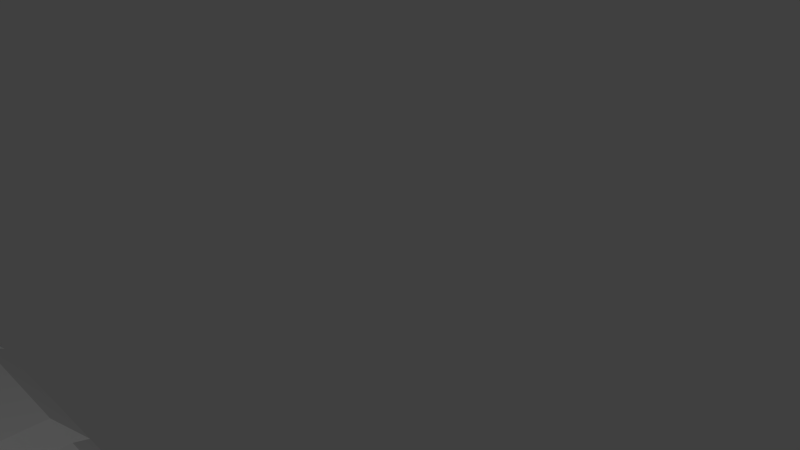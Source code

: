 # Source: Cubes6.blend  (saved by Blender 2.76.0; exported with 4.5.12 LTS)
import bpy
from mathutils import Matrix  # noqa: F401  (used for matrix-valued properties, if any)

bpy.ops.wm.read_factory_settings(use_empty=True)
scene = bpy.context.scene
scene.name = 'Scene'

# ---- collections
col_collection_1 = bpy.data.collections.new('Collection 1'); scene.collection.children.link(col_collection_1)

# ---- world
world_world = bpy.data.worlds.new('World'); scene.world = world_world
world_world.color = (0.05088, 0.05088, 0.05088)
world_world.use_sun_shadow = False
world_world.sun_shadow_jitter_overblur = 0.0
world_world.cycles.sampling_method = 'MANUAL'
world_world.cycles.sample_map_resolution = 256

# ---- cameras
cam_camera = bpy.data.cameras.new('Camera')
cam_camera.clip_end = 100.0
cam_camera.lens = 35.0
cam_camera.sensor_width = 32.0
cam_camera.sensor_height = 18.0
cam_camera.ortho_scale = 7.314
cam_camera.dof.focus_distance = 0.0

# ---- lights
light_lamp = bpy.data.lights.new('Lamp', 'POINT')
light_lamp.transmission_factor = 0.0
light_lamp.cutoff_distance = 30.0
light_lamp.energy = 100.0
light_lamp.shadow_buffer_clip_start = 1.001
light_lamp.shadow_soft_size = 0.1
light_lamp.shadow_maximum_resolution = 0.006
light_lamp.use_absolute_resolution = True
light_lamp.cycles.use_multiple_importance_sampling = False

# ---- meshes
me_plane_009 = bpy.data.meshes.new('Plane.009')
me_plane_009.from_pydata([(-0.09185, -0.8985, -1.192e-07), (-0.4077, 0.7244, -1.192e-07), (-0.4077, -0.6867, -1.192e-07), (-0.09375, -0.8985, -3.576e-07), (-0.09185, 0.9364, -1.192e-07), (-1.454, -0.6867, -1.088), (-0.7522, 0.7244, -0.3582), (-0.7622, 0.6564, -0.3686), (-0.7976, 0.5155, -0.4055), (-0.8464, 0.3821, -0.4562), (-0.9076, 0.2585, -0.5199), (-0.9803, 0.1466, -0.5955), (-1.063, 0.04855, -0.6817), (-1.155, -0.03408, -0.777), (-1.254, -0.09987, -0.8798), (-1.358, -0.1477, -0.9884), (-1.454, -0.1733, -1.088), (-1.453, -0.8985, -1.413), (-0.2498, -0.8985, -2.664), (1.11, -0.8985, -1.25), (-1.454, -0.8972, -1.412), (1.11, 0.9364, -1.25), (-0.09365, 0.9364, -5.96e-08), (-1.454, -0.1811, -1.113), (-1.454, -0.1876, -1.143), (-1.454, -0.1644, -1.32), (-1.454, -0.1508, -1.343), (-1.454, -0.1027, -1.412), (-0.638, 0.9364, -0.5661), (-0.6409, 0.8753, -0.4751), (-0.684, 0.8024, -0.4076), (-0.7127, 0.7606, -0.3729), (-1.454, 0.935, -1.412), (-1.453, 0.9364, -1.413), (-0.2498, 0.9364, -2.664), (-1.436, -0.07848, -1.431), (-1.413, 0.0362, -1.455), (-1.436, 0.1509, -1.431), (-1.454, 0.1751, -1.412), (-0.8419, 0.9364, -0.7782), (-0.808, 0.9364, -0.7782), (-0.7002, 0.9364, -0.7135), (-0.638, 0.9364, -0.6014), (-1.454, 0.2737, -1.088), (-1.454, 0.7244, -1.088), (-1.454, 0.2172, -1.343), (-1.454, 0.2328, -1.32), (-1.454, 0.2583, -1.202), (-1.454, 0.2763, -1.143), (-1.088, 0.7244, -0.7077), (-1.06, 0.7606, -0.7339), (-1.046, 0.7718, -0.7372), (-0.953, 0.8575, -0.7721), (-0.9354, 0.8753, -0.7812), (-1.442, 0.2767, -1.076), (-1.378, 0.306, -1.009), (-1.318, 0.3464, -0.9463), (-1.261, 0.3971, -0.8878), (-1.211, 0.4573, -0.8349), (-1.166, 0.5259, -0.7885), (-1.128, 0.6018, -0.7494), (-1.098, 0.6836, -0.7183), (-1.402, 0.1479, -1.396), (-1.325, 0.1548, -1.315), (-1.395, 0.238, -1.259), (-1.379, 0.03324, -1.42), (-1.248, 0.1753, -1.236), (-1.327, 0.2564, -1.188), (-1.291, 0.04109, -1.328), (-1.402, -0.08144, -1.396), (-1.417, 0.286, -1.106), (-1.175, 0.209, -1.159), (-1.261, 0.2866, -1.119), (-1.203, 0.0645, -1.237), (-1.302, -0.07261, -1.292), (-1.354, 0.315, -1.04), (-1.105, 0.2555, -1.087), (-1.198, 0.3282, -1.054), (-1.119, 0.1031, -1.149), (-1.204, -0.04627, -1.19), (-1.356, -0.1558, -1.219), (-1.294, 0.3548, -0.9779), (-1.04, 0.3138, -1.02), (-1.14, 0.3804, -0.9942), (-1.039, 0.1562, -1.066), (-1.109, -0.002873, -1.092), (-1.25, -0.1274, -1.109), (-1.438, -0.1863, -1.128), (-1.239, 0.4048, -0.9202), (-0.9815, 0.383, -0.9587), (-1.088, 0.4424, -0.9397), (-0.9655, 0.2228, -0.9894), (-1.02, 0.05684, -0.9984), (-1.148, -0.08043, -1.002), (-1.329, -0.157, -1.014), (-1.189, 0.4641, -0.8681), (-0.9302, 0.462, -0.9053), (-1.042, 0.5131, -0.8919), (-0.8986, 0.302, -0.9198), (-0.9365, 0.1318, -0.9119), (-1.051, -0.01586, -0.9014), (-1.224, -0.1088, -0.9048), (-1.145, 0.5318, -0.8223), (-0.887, 0.5493, -0.8603), (-1.003, 0.5913, -0.8517), (-0.84, 0.3922, -0.8589), (-0.8613, 0.2209, -0.8337), (-0.9609, 0.06524, -0.8078), (-1.124, -0.04248, -0.8011), (-1.108, 0.6066, -0.7838), (-0.8525, 0.6435, -0.8245), (-0.9722, 0.6756, -0.8196), (-0.7906, 0.492, -0.8075), (-0.7953, 0.3224, -0.765), (-0.8795, 0.1615, -0.7232), (-1.032, 0.04086, -0.705), (-1.078, 0.6874, -0.7531), (-0.8275, 0.7429, -0.7985), (-0.9498, 0.7646, -0.7963), (-0.7513, 0.5996, -0.7666), (-0.7398, 0.4346, -0.7072), (-0.8082, 0.2713, -0.649), (-0.9484, 0.1398, -0.6181), (-0.8124, 0.8459, -0.7827), (-0.9363, 0.8568, -0.7822), (-0.7227, 0.7132, -0.7368), (-0.6955, 0.5557, -0.6612), (-0.7481, 0.3926, -0.5865), (-0.8751, 0.2526, -0.5418), (-0.7053, 0.8309, -0.7188), (-0.6633, 0.6835, -0.6278), (-0.7002, 0.5236, -0.5367), (-0.8134, 0.3773, -0.4776), (-0.6438, 0.816, -0.6075), (-0.6655, 0.6618, -0.5006), (-0.7642, 0.5118, -0.4265), (-0.6444, 0.805, -0.4786), (-0.7285, 0.6539, -0.3893)], [], [(1, 2, 3, 0, 4, 22), (5, 2, 1, 6, 7, 8, 9, 10, 11, 12, 13, 14, 15, 16), (17, 18, 19, 0, 3), (20, 17, 3, 2, 5), (0, 19, 21, 4), (5, 16, 23, 24, 25, 26, 27, 20), (6, 1, 22, 28, 29, 30, 31), (32, 33, 34, 18, 17, 20, 27, 35, 36, 37, 38), (21, 19, 18, 34), (22, 4, 21, 34, 33, 39, 40, 41, 42, 28), (43, 44, 32, 38, 45, 46, 47, 48), (44, 49, 50, 51, 52, 53, 39, 33, 32), (49, 44, 43, 54, 55, 56, 57, 58, 59, 60, 61), (45, 38, 37, 62), (46, 45, 62, 63, 64), (37, 36, 65, 62), (47, 46, 64), (64, 63, 66, 67), (62, 65, 68, 63), (36, 35, 69, 65), (48, 47, 64, 67, 70), (67, 66, 71, 72), (63, 68, 73, 66), (65, 69, 74, 68), (35, 27, 26, 69), (54, 43, 48, 70), (70, 67, 72, 75), (72, 71, 76, 77), (66, 73, 78, 71), (68, 74, 79, 73), (26, 25, 80, 74, 69), (55, 54, 70, 75), (75, 72, 77, 81), (77, 76, 82, 83), (71, 78, 84, 76), (73, 79, 85, 78), (74, 80, 86, 79), (25, 24, 87, 80), (56, 55, 75, 81), (81, 77, 83, 88), (83, 82, 89, 90), (76, 84, 91, 82), (78, 85, 92, 84), (79, 86, 93, 85), (80, 87, 94, 86), (24, 23, 87), (57, 56, 81, 88), (88, 83, 90, 95), (90, 89, 96, 97), (82, 91, 98, 89), (84, 92, 99, 91), (85, 93, 100, 92), (86, 94, 101, 93), (87, 23, 16, 15, 94), (58, 57, 88, 95), (95, 90, 97, 102), (97, 96, 103, 104), (89, 98, 105, 96), (91, 99, 106, 98), (92, 100, 107, 99), (93, 101, 108, 100), (15, 14, 101, 94), (59, 58, 95, 102), (102, 97, 104, 109), (104, 103, 110, 111), (96, 105, 112, 103), (98, 106, 113, 105), (99, 107, 114, 106), (100, 108, 115, 107), (14, 13, 108, 101), (60, 59, 102, 109), (109, 104, 111, 116), (111, 110, 117, 118), (103, 112, 119, 110), (105, 113, 120, 112), (106, 114, 121, 113), (107, 115, 122, 114), (13, 12, 115, 108), (61, 60, 109, 116), (51, 50, 116, 111, 118), (118, 117, 123, 124), (110, 119, 125, 117), (112, 120, 126, 119), (113, 121, 127, 120), (114, 122, 128, 121), (12, 11, 122, 115), (50, 49, 61, 116), (52, 51, 118, 124), (124, 123, 40, 39, 53), (117, 125, 129, 123), (119, 126, 130, 125), (120, 127, 131, 126), (121, 128, 132, 127), (11, 10, 128, 122), (53, 52, 124), (41, 40, 123, 129), (125, 130, 133, 129), (126, 131, 134, 130), (127, 132, 135, 131), (10, 9, 132, 128), (42, 41, 129, 133), (130, 134, 136, 133), (131, 135, 137, 134), (9, 8, 135, 132), (133, 136, 29, 28, 42), (31, 30, 136, 134, 137), (8, 7, 137, 135), (30, 29, 136), (137, 7, 6, 31)])
me_plane_009.polygons.foreach_set('use_smooth', [0, 0, 0, 0, 0, 0, 0, 0, 0, 0, 0, 0, 0, 1, 1, 1, 1, 1, 1, 1, 1, 1, 1, 1, 1, 1, 1, 1, 1, 1, 1, 1, 1, 1, 1, 1, 1, 1, 1, 1, 1, 1, 1, 1, 1, 1, 1, 1, 1, 1, 1, 1, 1, 1, 1, 1, 1, 1, 1, 1, 1, 1, 1, 1, 1, 1, 1, 1, 1, 1, 1, 1, 1, 1, 1, 1, 1, 1, 1, 1, 1, 1, 1, 1, 1, 1, 1, 1, 1, 1, 1, 1, 1, 1, 1, 1, 1, 1, 1, 1, 1, 1, 1, 1, 1, 1, 1, 1, 1])
me_plane_009.use_remesh_preserve_volume = False
me_plane_009.use_remesh_preserve_attributes = False
me_plane_009.use_mirror_vertex_groups = False
me_plane_009.update()
me_plane_008 = bpy.data.meshes.new('Plane.008')
me_plane_008.from_pydata([(-0.09185, -0.8985, 0.0), (-0.4077, 0.7244, 0.0), (-0.4077, -0.6867, 0.0), (-0.09375, -0.8985, -2.384e-07), (-0.09185, 0.9364, 0.0), (-0.7498, -0.6867, -0.3557), (-0.7498, 0.7244, -0.3557), (-1.453, -0.8985, -1.413), (-0.2498, -0.8985, -2.664), (1.11, -0.8985, -1.25), (-0.7256, -0.8985, -0.6572), (-0.7267, -0.8985, -0.6585), (-0.7279, -0.8985, -0.6595), (-0.7267, -0.715, -0.3754), (-0.7027, -0.7508, -0.4057), (-0.685, -0.7853, -0.4403), (-0.674, -0.817, -0.4779), (-0.6703, -0.8449, -0.5169), (-0.674, -0.8677, -0.556), (-0.685, -0.8847, -0.5935), (-0.7027, -0.8951, -0.6281), (1.11, 0.9364, -1.25), (-0.09365, 0.9364, 0.0), (-0.7261, 0.9364, -0.6577), (-0.7027, 0.9329, -0.6281), (-0.685, 0.9225, -0.5935), (-0.674, 0.9055, -0.556), (-0.6703, 0.8827, -0.5169), (-0.674, 0.8548, -0.4779), (-0.685, 0.8231, -0.4403), (-0.7027, 0.7886, -0.4057), (-0.7267, 0.7528, -0.3754), (-1.454, -0.8972, -1.412), (-0.7558, -0.8951, -0.6834), (-0.7891, -0.8847, -0.7019), (-0.8252, -0.8677, -0.7133), (-0.8628, -0.8449, -0.7171), (-0.9003, -0.817, -0.7133), (-0.9364, -0.7853, -0.7019), (-0.9697, -0.7508, -0.6834), (-0.9989, -0.715, -0.6585), (-1.018, -0.6867, -0.6345), (-1.454, -0.6867, -1.088), (-1.454, 0.935, -1.412), (-1.453, 0.9364, -1.413), (-0.2498, 0.9364, -2.664), (-0.7274, 0.9364, -0.6591), (-0.7267, 0.9364, -0.6585), (-1.454, 0.7244, -1.088), (-1.018, 0.7244, -0.6345), (-0.9989, 0.7528, -0.6585), (-0.9697, 0.7886, -0.6834), (-0.9364, 0.8231, -0.7019), (-0.9003, 0.8548, -0.7133), (-0.8628, 0.8827, -0.7171), (-0.8252, 0.9055, -0.7133), (-0.7891, 0.9225, -0.7019), (-0.7558, 0.9329, -0.6834)], [], [(5, 2, 1, 6), (7, 8, 9, 0, 3, 10, 11, 12), (10, 3, 2, 5, 13, 14, 15, 16, 17, 18, 19, 20), (0, 9, 21, 4), (1, 2, 3, 0, 4, 22), (6, 1, 22, 23, 24, 25, 26, 27, 28, 29, 30, 31), (32, 7, 12, 33, 34, 35, 36, 37, 38, 39, 40, 41, 42), (43, 44, 45, 8, 7, 32), (21, 9, 8, 45), (22, 4, 21, 45, 44, 46, 47, 23), (42, 48, 43, 32), (42, 41, 49, 48), (48, 49, 50, 51, 52, 53, 54, 55, 56, 57, 46, 44, 43), (13, 5, 6, 31), (31, 30, 14, 13), (30, 29, 15, 14), (29, 28, 16, 15), (28, 27, 17, 16), (27, 26, 18, 17), (26, 25, 19, 18), (25, 24, 20, 19), (24, 23, 47, 11, 10, 20), (47, 46, 57, 33, 12, 11), (57, 56, 34, 33), (56, 55, 35, 34), (55, 54, 36, 35), (54, 53, 37, 36), (53, 52, 38, 37), (52, 51, 39, 38), (51, 50, 40, 39), (50, 49, 41, 40)])
me_plane_008.polygons.foreach_set('use_smooth', [0, 0, 0, 0, 0, 0, 0, 0, 0, 0, 0, 0, 0, 1, 1, 1, 1, 1, 1, 1, 1, 1, 1, 1, 1, 1, 1, 1, 1, 1, 1])
me_plane_008.use_remesh_preserve_volume = False
me_plane_008.use_remesh_preserve_attributes = False
me_plane_008.use_mirror_vertex_groups = False
me_plane_008.update()
me_plane_007 = bpy.data.meshes.new('Plane.007')
me_plane_007.from_pydata([(-0.09185, -0.8985, 0.0), (-0.4077, 0.7244, 0.0), (-0.4077, -0.6867, 0.0), (-0.09375, -0.8985, -2.384e-07), (-0.09185, 0.9364, 0.0), (-0.7498, -0.6867, -0.3557), (-0.7498, 0.7244, -0.3557), (-1.453, -0.8985, -1.413), (-0.2498, -0.8985, -2.664), (1.11, -0.8985, -1.25), (-0.7256, -0.8985, -0.6572), (-0.7267, -0.8985, -0.6585), (-0.7279, -0.8985, -0.6595), (-0.7267, -0.715, -0.3754), (-0.7027, -0.7508, -0.4057), (-0.685, -0.7853, -0.4403), (-0.674, -0.817, -0.4779), (-0.6703, -0.8449, -0.5169), (-0.674, -0.8677, -0.556), (-0.685, -0.8847, -0.5935), (-0.7027, -0.8951, -0.6281), (1.11, 0.9364, -1.25), (-0.09365, 0.9364, 0.0), (-0.7053, 0.7848, -0.4025), (-0.7267, 0.7528, -0.3754), (-1.454, -0.8972, -1.412), (-0.7558, -0.8951, -0.6834), (-0.7891, -0.8847, -0.7019), (-0.8252, -0.8677, -0.7133), (-0.8628, -0.8449, -0.7171), (-0.9003, -0.817, -0.7133), (-0.9364, -0.7853, -0.7019), (-0.9697, -0.7508, -0.6834), (-0.9989, -0.715, -0.6585), (-1.018, -0.6867, -0.6345), (-1.454, -0.6867, -1.088), (-1.454, 0.935, -1.412), (-1.453, 0.9364, -1.413), (-0.2498, 0.9364, -2.664), (-0.7274, 0.9364, -0.6591), (-0.7267, 0.9364, -0.6585), (-0.7261, 0.9364, -0.6577), (-0.7027, 0.9329, -0.6281), (-0.685, 0.9225, -0.5935), (-0.674, 0.9055, -0.556), (-0.6703, 0.8827, -0.5169), (-0.674, 0.8548, -0.4779), (-0.685, 0.8231, -0.4403), (-0.7027, 0.7886, -0.4057), (-1.454, 0.7244, -1.088), (-1.018, 0.7244, -0.6345), (-0.9285, 0.8301, -0.7044), (-0.9003, 0.8548, -0.7133), (-0.8628, 0.8827, -0.7171), (-0.8252, 0.9055, -0.7133), (-0.7891, 0.9225, -0.7019), (-0.7558, 0.9329, -0.6834), (-0.9989, 0.7528, -0.6585), (-0.9697, 0.7886, -0.6834), (-0.9364, 0.8231, -0.7019)], [], [(3, 0, 4, 22, 1, 2), (5, 2, 1, 6), (7, 8, 9, 0, 3, 10, 11, 12), (10, 3, 2, 5, 13, 14, 15, 16, 17, 18, 19, 20), (0, 9, 21, 4), (6, 1, 23, 24), (25, 7, 12, 26, 27, 28, 29, 30, 31, 32, 33, 34, 35), (36, 37, 38, 8, 7, 25), (21, 9, 8, 38), (22, 4, 21, 38, 37, 39, 40, 41), (1, 22, 41, 42, 43, 44, 45, 46, 47, 48, 23), (35, 49, 36, 25), (35, 34, 50, 49), (36, 49, 50, 57, 58, 59, 51, 37), (39, 37, 51, 52, 53, 54, 55, 56), (13, 5, 6, 24), (24, 23, 48, 14, 13), (48, 47, 15, 14), (47, 46, 16, 15), (46, 45, 17, 16), (45, 44, 18, 17), (44, 43, 19, 18), (43, 42, 20, 19), (42, 41, 40, 11, 10, 20), (40, 39, 56, 26, 12, 11), (56, 55, 27, 26), (55, 54, 28, 27), (54, 53, 29, 28), (53, 52, 30, 29), (52, 51, 59, 31, 30), (59, 58, 32, 31), (58, 57, 33, 32), (57, 50, 34, 33)])
me_plane_007.polygons.foreach_set('use_smooth', [0, 0, 0, 0, 0, 0, 0, 0, 0, 0, 0, 0, 0, 0, 0, 1, 1, 1, 1, 1, 1, 1, 1, 1, 1, 1, 1, 1, 1, 1, 1, 1, 1])
me_plane_007.use_remesh_preserve_volume = False
me_plane_007.use_remesh_preserve_attributes = False
me_plane_007.use_mirror_vertex_groups = False
me_plane_007.update()
me_plane_006 = bpy.data.meshes.new('Plane.006')
me_plane_006.from_pydata([(-0.09185, -0.8985, -1.192e-07), (-0.23, -0.1888, -1.788e-07), (-0.2932, -0.2089, -5.96e-08), (-0.3541, -0.2345, -1.788e-07), (-0.4077, -0.2366, -1.192e-07), (-0.4077, -0.6867, -1.192e-07), (-0.09375, -0.8985, -3.576e-07), (-0.09185, -0.1061, -1.788e-07), (-0.1664, -0.1597, -1.788e-07), (-0.1842, -0.1742, -1.788e-07), (-0.7116, -0.6867, -0.316), (-0.4143, -0.2395, -0.006784), (-0.4749, -0.2799, -0.06988), (-0.5312, -0.3306, -0.1284), (-0.582, -0.3908, -0.1813), (-0.6266, -0.4594, -0.2276), (-0.6642, -0.5353, -0.2667), (-0.6941, -0.6172, -0.2978), (-1.453, -0.8985, -1.413), (-0.2498, -0.8985, -2.664), (1.11, -0.8985, -1.25), (-0.6366, -0.8985, -0.5645), (-0.6366, -0.8985, -0.5999), (-0.6988, -0.8985, -0.712), (-0.8066, -0.8985, -0.7767), (-0.8406, -0.8985, -0.7767), (-0.6989, -0.7049, -0.3308), (-0.6846, -0.7228, -0.3437), (-0.6575, -0.792, -0.4221), (-0.635, -0.8375, -0.4689), (-0.6373, -0.8842, -0.5432), (1.11, 0.9364, -1.25), (-0.09185, 0.9364, -1.192e-07), (-0.09185, 0.1666, -1.192e-07), (-0.07579, 0.145, -0.01671), (-0.05302, 0.03028, -0.04039), (-0.07579, -0.08439, -0.01671), (-1.454, -0.8972, -1.412), (-0.8625, -0.8842, -0.7774), (-0.9294, -0.8375, -0.7751), (-1.021, -0.7349, -0.712), (-1.03, -0.7228, -0.7034), (-1.045, -0.6867, -0.6624), (-1.454, -0.6867, -1.088), (-1.454, 0.935, -1.412), (-1.453, 0.9364, -1.413), (-0.2498, 0.9364, -2.664), (-0.09365, 0.9364, -1.192e-07), (-0.4077, 0.7244, -1.192e-07), (-0.3127, 0.2363, -1.788e-07), (-0.243, 0.2329, -1.192e-07), (-0.1842, 0.2248, -5.96e-08), (-1.454, 0.7244, -1.088), (-1.03, -0.5899, -0.6475), (-0.9949, -0.449, -0.6107), (-0.9462, -0.3156, -0.56), (-0.8849, -0.192, -0.4963), (-0.8123, -0.08014, -0.4207), (-0.7294, 0.01793, -0.3345), (-0.6377, 0.1006, -0.2392), (-0.5389, 0.1664, -0.1364), (-0.4345, 0.2142, -0.02781), (-0.4077, 0.2213, -1.192e-07), (-0.3541, 0.2384, -1.788e-07), (-0.12, -0.08831, -0.0627), (-0.1963, -0.1088, -0.1421), (-0.2425, -0.1899, -0.06063), (-0.1083, 0.02539, -0.09792), (-0.27, -0.1425, -0.2187), (-0.3084, -0.2201, -0.1293), (-0.1956, 0.00198, -0.1886), (-0.1422, 0.1391, -0.08578), (-0.3847, -0.2485, -0.0318), (-0.3398, -0.189, -0.2913), (-0.3709, -0.2617, -0.1942), (-0.2798, -0.03659, -0.2762), (-0.2403, 0.1128, -0.1878), (-0.2125, 0.2223, -0.02952), (-0.4445, -0.2883, -0.09402), (-0.4045, -0.2473, -0.3586), (-0.4289, -0.3139, -0.2545), (-0.3595, -0.08967, -0.3592), (-0.3351, 0.06936, -0.2864), (-0.3187, 0.1938, -0.1399), (-0.5, -0.3383, -0.1517), (-0.463, -0.3166, -0.4194), (-0.4813, -0.3759, -0.309), (-0.4335, -0.1563, -0.4361), (-0.4248, 0.009643, -0.3797), (-0.4211, 0.1469, -0.2464), (-0.4095, 0.2235, -0.05762), (-0.5501, -0.3976, -0.2039), (-0.5143, -0.3955, -0.4728), (-0.5272, -0.4466, -0.3568), (-0.5004, -0.2355, -0.5056), (-0.508, -0.06536, -0.4662), (-0.5181, 0.08235, -0.3473), (-0.5148, 0.1753, -0.1671), (-0.5941, -0.4653, -0.2496), (-0.5576, -0.4828, -0.5178), (-0.5659, -0.5248, -0.397), (-0.559, -0.3257, -0.5666), (-0.5832, -0.1544, -0.5444), (-0.6081, 0.00124, -0.4409), (-0.6145, 0.109, -0.2708), (-0.6312, -0.5402, -0.2881), (-0.592, -0.577, -0.5536), (-0.5967, -0.6091, -0.4291), (-0.6084, -0.4255, -0.618), (-0.6492, -0.2559, -0.6131), (-0.6894, -0.09502, -0.5255), (-0.7069, 0.02562, -0.3669), (-0.6607, -0.6209, -0.3188), (-0.617, -0.6764, -0.5796), (-0.6191, -0.6982, -0.4524), (-0.6477, -0.5331, -0.6589), (-0.7048, -0.3681, -0.6709), (-0.7608, -0.2048, -0.5997), (-0.7905, -0.07329, -0.4539), (-0.6821, -0.7061, -0.3411), (-0.6322, -0.7794, -0.5954), (-0.6327, -0.7904, -0.4665), (-0.6763, -0.6467, -0.6886), (-0.749, -0.4892, -0.7169), (-0.8209, -0.3262, -0.6622), (-0.8638, -0.1861, -0.5301), (-0.6373, -0.8842, -0.6007), (-0.6937, -0.7644, -0.7067), (-0.7812, -0.6171, -0.7503), (-0.8687, -0.4571, -0.712), (-0.9256, -0.3108, -0.5943), (-0.6995, -0.8842, -0.7127), (-0.8007, -0.7495, -0.7706), (-0.9035, -0.5953, -0.7481), (-0.9748, -0.4453, -0.6455), (-0.8073, -0.8842, -0.7774), (-0.9246, -0.7385, -0.7701), (-1.01, -0.5874, -0.6826)], [], [(4, 5, 6, 0, 1, 2, 3), (1, 0, 7, 8, 9), (10, 5, 4, 11, 12, 13, 14, 15, 16, 17), (18, 19, 20, 0, 6, 21, 22, 23, 24, 25), (21, 6, 5, 10, 26, 27, 28, 29, 30), (0, 20, 31, 32, 33, 34, 35, 36, 7), (37, 18, 25, 38, 39, 40, 41, 42, 43), (44, 45, 46, 19, 18, 37), (31, 20, 19, 46), (47, 32, 31, 46, 45), (33, 32, 47, 48, 49, 50, 51), (43, 52, 44, 37), (43, 42, 53, 54, 55, 56, 57, 58, 59, 60, 61, 62, 48, 52), (47, 45, 44, 52, 48), (49, 48, 62, 63), (8, 7, 36, 64), (9, 8, 64, 65, 66), (36, 35, 67, 64), (2, 1, 9, 66), (66, 65, 68, 69), (64, 67, 70, 65), (35, 34, 71, 67), (3, 2, 66, 69, 72), (69, 68, 73, 74), (65, 70, 75, 68), (67, 71, 76, 70), (34, 33, 51, 77, 71), (11, 4, 3, 72), (72, 69, 74, 78), (74, 73, 79, 80), (68, 75, 81, 73), (70, 76, 82, 75), (71, 77, 83, 76), (51, 50, 77), (12, 11, 72, 78), (78, 74, 80, 84), (80, 79, 85, 86), (73, 81, 87, 79), (75, 82, 88, 81), (76, 83, 89, 82), (77, 50, 49, 63, 90, 83), (13, 12, 78, 84), (84, 80, 86, 91), (86, 85, 92, 93), (79, 87, 94, 85), (81, 88, 95, 87), (82, 89, 96, 88), (83, 90, 97, 89), (63, 62, 61, 90), (14, 13, 84, 91), (91, 86, 93, 98), (93, 92, 99, 100), (85, 94, 101, 92), (87, 95, 102, 94), (88, 96, 103, 95), (89, 97, 104, 96), (61, 60, 97, 90), (15, 14, 91, 98), (98, 93, 100, 105), (100, 99, 106, 107), (92, 101, 108, 99), (94, 102, 109, 101), (95, 103, 110, 102), (96, 104, 111, 103), (60, 59, 104, 97), (16, 15, 98, 105), (105, 100, 107, 112), (107, 106, 113, 114), (99, 108, 115, 106), (101, 109, 116, 108), (102, 110, 117, 109), (103, 111, 118, 110), (59, 58, 111, 104), (17, 16, 105, 112), (112, 107, 114, 119), (114, 113, 120, 121), (106, 115, 122, 113), (108, 116, 123, 115), (109, 117, 124, 116), (110, 118, 125, 117), (58, 57, 118, 111), (26, 10, 17, 112, 119), (28, 27, 119, 114, 121), (30, 29, 121, 120, 126), (113, 122, 127, 120), (115, 123, 128, 122), (116, 124, 129, 123), (117, 125, 130, 124), (57, 56, 125, 118), (27, 26, 119), (29, 28, 121), (22, 21, 30, 126), (120, 127, 131, 126), (122, 128, 132, 127), (123, 129, 133, 128), (124, 130, 134, 129), (56, 55, 130, 125), (23, 22, 126, 131), (127, 132, 135, 131), (128, 133, 136, 132), (129, 134, 137, 133), (55, 54, 134, 130), (24, 23, 131, 135), (39, 38, 135, 132, 136), (41, 40, 136, 133, 137), (54, 53, 137, 134), (135, 38, 25, 24), (40, 39, 136), (137, 53, 42, 41)])
me_plane_006.polygons.foreach_set('use_smooth', [0, 0, 0, 0, 0, 0, 0, 0, 0, 0, 0, 0, 0, 0, 0, 1, 1, 1, 1, 1, 1, 1, 1, 1, 1, 1, 1, 1, 1, 1, 1, 1, 1, 1, 1, 1, 1, 1, 1, 1, 1, 1, 1, 1, 1, 1, 1, 1, 1, 1, 1, 1, 1, 1, 1, 1, 1, 1, 1, 1, 1, 1, 1, 1, 1, 1, 1, 1, 1, 1, 1, 1, 1, 1, 1, 1, 1, 1, 1, 1, 1, 1, 1, 1, 1, 1, 1, 1, 1, 1, 1, 1, 1, 1, 1, 1, 1, 1, 1, 1, 1, 1, 1, 1, 1, 1, 1, 1, 1])
me_plane_006.use_remesh_preserve_volume = False
me_plane_006.use_remesh_preserve_attributes = False
me_plane_006.use_mirror_vertex_groups = False
me_plane_006.update()
me_plane_005 = bpy.data.meshes.new('Plane.005')
me_plane_005.from_pydata([(-0.09185, -0.8985, -5.96e-08), (-0.2341, -0.1679, -1.788e-07), (-0.3073, -0.1779, -1.192e-07), (-0.3541, -0.1802, -1.192e-07), (-0.4077, -0.1632, -5.96e-08), (-0.4077, -0.6867, -5.96e-08), (-0.09375, -0.8985, -4.172e-07), (-0.09185, -0.1029, -1.192e-07), (-0.1842, -0.1611, -1.788e-07), (-1.454, -0.6867, -1.088), (-0.4655, -0.1477, -0.06009), (-0.5699, -0.09987, -0.1686), (-0.6688, -0.03408, -0.2715), (-0.7604, 0.04855, -0.3668), (-0.8433, 0.1466, -0.453), (-0.916, 0.2585, -0.5286), (-0.9772, 0.3821, -0.5923), (-1.026, 0.5155, -0.643), (-1.061, 0.6564, -0.6798), (-1.071, 0.7244, -0.6902), (-1.454, 0.7244, -1.088), (-1.453, -0.8985, -1.413), (-0.2498, -0.8985, -2.664), (1.11, -0.8985, -1.25), (-1.454, -0.8972, -1.412), (1.11, 0.9364, -1.25), (-0.09185, 0.9364, -1.788e-07), (-0.09185, 0.1698, -1.788e-07), (-0.07579, 0.1481, -0.01671), (-0.05302, 0.03345, -0.04039), (-0.07579, -0.08123, -0.01671), (-1.454, 0.935, -1.412), (-1.057, 0.7606, -0.7313), (-1.024, 0.8024, -0.7611), (-0.9591, 0.8753, -0.8059), (-0.8715, 0.9364, -0.809), (-1.453, 0.9364, -1.413), (-0.2498, 0.9364, -2.664), (-0.09365, 0.9364, -5.96e-08), (-0.8376, 0.9364, -0.809), (-0.7298, 0.9364, -0.7443), (-0.6676, 0.9364, -0.6322), (-0.6676, 0.9364, -0.5969), (-0.4077, 0.7244, -5.96e-08), (-0.3204, 0.2757, -1.192e-07), (-0.2247, 0.2453, -1.192e-07), (-0.1842, 0.2362, -1.788e-07), (-0.7354, 0.7244, -0.3408), (-0.6647, 0.8753, -0.4997), (-0.6735, 0.8575, -0.4814), (-0.707, 0.7718, -0.3843), (-0.7102, 0.7606, -0.3703), (-0.4077, 0.2888, -5.96e-08), (-0.3541, 0.2868, -1.192e-07), (-0.3512, 0.2855, -1.192e-07), (-0.7252, 0.6836, -0.3301), (-0.6952, 0.6018, -0.299), (-0.6577, 0.5259, -0.2599), (-0.6131, 0.4573, -0.2135), (-0.5622, 0.3971, -0.1607), (-0.506, 0.3464, -0.1022), (-0.4453, 0.306, -0.03907), (-0.6638, 0.8568, -0.4988), (-0.6502, 0.7646, -0.4847), (-0.6632, 0.8459, -0.6277), (-0.6278, 0.6756, -0.4614), (-0.6917, 0.6874, -0.3511), (-0.6481, 0.7429, -0.6119), (-0.7247, 0.8309, -0.739), (-0.597, 0.5913, -0.4293), (-0.6622, 0.6066, -0.3204), (-0.623, 0.6435, -0.5858), (-0.7074, 0.7132, -0.7209), (-0.8318, 0.816, -0.8029), (-0.5582, 0.5131, -0.389), (-0.6252, 0.5318, -0.2819), (-0.5886, 0.5493, -0.5501), (-0.6788, 0.5996, -0.6912), (-0.8122, 0.6835, -0.7826), (-0.9557, 0.805, -0.8024), (-0.5123, 0.4424, -0.3413), (-0.5812, 0.4641, -0.2361), (-0.5454, 0.462, -0.5051), (-0.6395, 0.492, -0.6503), (-0.7801, 0.5557, -0.7492), (-0.9346, 0.6618, -0.7804), (-0.4599, 0.3804, -0.2868), (-0.531, 0.4048, -0.184), (-0.4941, 0.383, -0.4517), (-0.59, 0.3922, -0.5989), (-0.7358, 0.4346, -0.7031), (-0.8998, 0.5236, -0.7442), (-1.042, 0.6539, -0.7149), (-0.402, 0.3282, -0.2265), (-0.4756, 0.3548, -0.1263), (-0.4356, 0.3138, -0.3909), (-0.5314, 0.302, -0.5379), (-0.6802, 0.3224, -0.6453), (-0.8519, 0.3926, -0.6945), (-1.006, 0.5118, -0.6777), (-0.3395, 0.2866, -0.1615), (-0.4158, 0.315, -0.06408), (-0.3709, 0.2555, -0.3236), (-0.4645, 0.2228, -0.4684), (-0.6143, 0.2209, -0.5767), (-0.7918, 0.2713, -0.632), (-0.9566, 0.3773, -0.6266), (-0.2735, 0.2564, -0.09291), (-0.3011, 0.209, -0.251), (-0.3906, 0.1562, -0.3915), (-0.539, 0.1318, -0.4985), (-0.7205, 0.1615, -0.5578), (-0.8949, 0.2526, -0.5624), (-0.2052, 0.238, -0.02183), (-0.2274, 0.1753, -0.1744), (-0.3108, 0.1031, -0.3085), (-0.4559, 0.05684, -0.412), (-0.6391, 0.06524, -0.4732), (-0.8216, 0.1398, -0.4861), (-0.1511, 0.1548, -0.09499), (-0.2266, 0.0645, -0.2209), (-0.3661, -0.002873, -0.3186), (-0.5492, -0.01586, -0.3796), (-0.738, 0.04086, -0.3992), (-0.1394, 0.04109, -0.1302), (-0.2714, -0.04627, -0.2201), (-0.4521, -0.08043, -0.2787), (-0.6456, -0.04248, -0.3031), (-0.1732, -0.07261, -0.1181), (-0.3497, -0.1274, -0.1722), (-0.5458, -0.1088, -0.1994), (-0.2436, -0.1558, -0.0618), (-0.4406, -0.157, -0.0899)], [], [(4, 5, 6, 0, 1, 2, 3), (1, 0, 7, 8), (9, 5, 4, 10, 11, 12, 13, 14, 15, 16, 17, 18, 19, 20), (21, 22, 23, 0, 6), (24, 21, 6, 5, 9), (0, 23, 25, 26, 27, 28, 29, 30, 7), (9, 20, 31, 24), (20, 19, 32, 33, 34, 35, 36, 31), (31, 36, 37, 22, 21, 24), (25, 23, 22, 37), (38, 26, 25, 37, 36, 35, 39, 40, 41, 42), (27, 26, 38, 43, 44, 45, 46), (47, 43, 38, 42, 48, 49, 50, 51), (44, 43, 52, 53, 54), (52, 43, 47, 55, 56, 57, 58, 59, 60, 61), (49, 48, 62), (50, 49, 62, 63), (48, 42, 41, 64, 62), (51, 50, 63, 65, 66), (62, 64, 67, 63), (41, 40, 68, 64), (55, 47, 51, 66), (66, 65, 69, 70), (63, 67, 71, 65), (64, 68, 72, 67), (40, 39, 73, 68), (56, 55, 66, 70), (70, 69, 74, 75), (65, 71, 76, 69), (67, 72, 77, 71), (68, 73, 78, 72), (39, 35, 34, 79, 73), (57, 56, 70, 75), (75, 74, 80, 81), (69, 76, 82, 74), (71, 77, 83, 76), (72, 78, 84, 77), (73, 79, 85, 78), (34, 33, 79), (58, 57, 75, 81), (81, 80, 86, 87), (74, 82, 88, 80), (76, 83, 89, 82), (77, 84, 90, 83), (78, 85, 91, 84), (33, 32, 92, 85, 79), (59, 58, 81, 87), (87, 86, 93, 94), (80, 88, 95, 86), (82, 89, 96, 88), (83, 90, 97, 89), (84, 91, 98, 90), (85, 92, 99, 91), (32, 19, 18, 92), (60, 59, 87, 94), (94, 93, 100, 101), (86, 95, 102, 93), (88, 96, 103, 95), (89, 97, 104, 96), (90, 98, 105, 97), (91, 99, 106, 98), (18, 17, 99, 92), (61, 60, 94, 101), (54, 53, 101, 100, 107), (93, 102, 108, 100), (95, 103, 109, 102), (96, 104, 110, 103), (97, 105, 111, 104), (98, 106, 112, 105), (17, 16, 106, 99), (53, 52, 61, 101), (45, 44, 54, 107, 113), (100, 108, 114, 107), (102, 109, 115, 108), (103, 110, 116, 109), (104, 111, 117, 110), (105, 112, 118, 111), (16, 15, 112, 106), (46, 45, 113), (107, 114, 119, 113), (108, 115, 120, 114), (109, 116, 121, 115), (110, 117, 122, 116), (111, 118, 123, 117), (15, 14, 118, 112), (113, 119, 28, 27, 46), (114, 120, 124, 119), (115, 121, 125, 120), (116, 122, 126, 121), (117, 123, 127, 122), (14, 13, 123, 118), (29, 28, 119, 124), (120, 125, 128, 124), (121, 126, 129, 125), (122, 127, 130, 126), (13, 12, 127, 123), (30, 29, 124, 128), (125, 129, 131, 128), (126, 130, 132, 129), (12, 11, 130, 127), (128, 131, 8, 7, 30), (3, 2, 131, 129, 132), (11, 10, 132, 130), (131, 2, 1, 8), (132, 10, 4, 3)])
me_plane_005.polygons.foreach_set('use_smooth', [0, 0, 0, 0, 0, 0, 0, 0, 0, 0, 0, 0, 0, 0, 0, 1, 1, 1, 1, 1, 1, 1, 1, 1, 1, 1, 1, 1, 1, 1, 1, 1, 1, 1, 1, 1, 1, 1, 1, 1, 1, 1, 1, 1, 1, 1, 1, 1, 1, 1, 1, 1, 1, 1, 1, 1, 1, 1, 1, 1, 1, 1, 1, 1, 1, 1, 1, 1, 1, 1, 1, 1, 1, 1, 1, 1, 1, 1, 1, 1, 1, 1, 1, 1, 1, 1, 1, 1, 1, 1, 1, 1, 1, 1, 1, 1, 1, 1, 1, 1, 1, 1, 1, 1, 1])
me_plane_005.use_remesh_preserve_volume = False
me_plane_005.use_remesh_preserve_attributes = False
me_plane_005.use_mirror_vertex_groups = False
me_plane_005.update()
me_plane_004 = bpy.data.meshes.new('Plane.004')
me_plane_004.from_pydata([(-0.09185, -0.8985, -1.192e-07), (-0.4077, 0.7244, -1.192e-07), (-0.4077, -0.6867, -1.192e-07), (-0.09375, -0.8985, -3.576e-07), (-0.09185, 0.9364, -1.192e-07), (-0.7479, -0.6867, -0.3538), (-1.454, 0.7244, -1.088), (-1.454, 0.2398, -1.088), (-1.358, 0.2142, -0.9884), (-1.254, 0.1664, -0.8798), (-1.155, 0.1006, -0.777), (-1.063, 0.01793, -0.6817), (-0.9803, -0.08014, -0.5955), (-0.9076, -0.192, -0.5199), (-0.8464, -0.3156, -0.4562), (-0.7976, -0.449, -0.4055), (-0.7622, -0.5899, -0.3686), (-1.453, -0.8985, -1.413), (-0.2498, -0.8985, -2.664), (1.11, -0.8985, -1.25), (-0.638, -0.8985, -0.566), (-0.638, -0.8985, -0.6014), (-0.7002, -0.8985, -0.7135), (-0.808, -0.8985, -0.7782), (-0.842, -0.8985, -0.7782), (-0.7085, -0.7228, -0.3685), (-0.7002, -0.7349, -0.3785), (-0.6396, -0.8375, -0.4736), (-0.6373, -0.8842, -0.5432), (1.11, 0.9364, -1.25), (-0.09365, 0.9364, -5.96e-08), (-1.453, 0.9364, -1.413), (-1.454, 0.935, -1.412), (-1.454, 0.1692, -1.412), (-1.454, 0.2172, -1.343), (-1.454, 0.2309, -1.32), (-1.454, 0.2541, -1.143), (-1.454, 0.2476, -1.113), (-1.454, -0.8972, -1.412), (-0.8625, -0.8842, -0.7774), (-0.934, -0.8375, -0.7798), (-0.979, -0.792, -0.7564), (-1.054, -0.7228, -0.7282), (-1.067, -0.7049, -0.7134), (-1.081, -0.6867, -0.7001), (-1.454, -0.6867, -1.088), (-0.2498, 0.9364, -2.664), (-1.454, -0.1086, -1.412), (-1.436, -0.08439, -1.431), (-1.413, 0.03028, -1.455), (-1.436, 0.145, -1.431), (-1.454, -0.2072, -1.088), (-1.454, -0.2099, -1.143), (-1.454, -0.1919, -1.202), (-1.454, -0.1663, -1.32), (-1.454, -0.1508, -1.343), (-1.098, -0.6172, -0.7183), (-1.128, -0.5353, -0.7494), (-1.166, -0.4594, -0.7885), (-1.211, -0.3908, -0.8349), (-1.261, -0.3306, -0.8878), (-1.318, -0.2799, -0.9463), (-1.378, -0.2395, -1.009), (-1.442, -0.2102, -1.076), (-0.9363, -0.7904, -0.7822), (-0.9498, -0.6982, -0.7963), (-1.057, -0.7061, -0.7308), (-0.8073, -0.8842, -0.7774), (-0.8124, -0.7794, -0.7827), (-0.9722, -0.6091, -0.8196), (-1.078, -0.6209, -0.7531), (-0.8275, -0.6764, -0.7985), (-0.6995, -0.8842, -0.7127), (-0.7053, -0.7644, -0.7188), (-1.003, -0.5248, -0.8517), (-1.108, -0.5402, -0.7838), (-0.8525, -0.577, -0.8245), (-0.7227, -0.6467, -0.7368), (-0.6373, -0.8842, -0.6007), (-0.6438, -0.7495, -0.6075), (-1.042, -0.4466, -0.8919), (-1.145, -0.4653, -0.8223), (-0.887, -0.4828, -0.8603), (-0.7513, -0.5331, -0.7666), (-0.6633, -0.6171, -0.6278), (-0.6444, -0.7385, -0.4786), (-1.088, -0.3759, -0.9397), (-1.189, -0.3976, -0.8681), (-0.9302, -0.3955, -0.9053), (-0.7906, -0.4255, -0.8075), (-0.6955, -0.4892, -0.6612), (-0.6655, -0.5953, -0.5006), (-1.14, -0.3139, -0.9942), (-1.239, -0.3383, -0.9202), (-0.9815, -0.3166, -0.9587), (-0.84, -0.3257, -0.8589), (-0.7398, -0.3681, -0.7072), (-0.7002, -0.4571, -0.5367), (-0.7285, -0.5874, -0.3893), (-1.198, -0.2617, -1.054), (-1.294, -0.2883, -0.9779), (-1.04, -0.2473, -1.02), (-0.8986, -0.2355, -0.9198), (-0.7953, -0.2559, -0.765), (-0.7481, -0.3262, -0.5865), (-0.7642, -0.4453, -0.4265), (-1.261, -0.2201, -1.119), (-1.354, -0.2485, -1.04), (-1.105, -0.189, -1.087), (-0.9655, -0.1563, -0.9894), (-0.8613, -0.1544, -0.8337), (-0.8082, -0.2048, -0.649), (-0.8134, -0.3108, -0.4776), (-1.327, -0.1899, -1.188), (-1.417, -0.2196, -1.106), (-1.175, -0.1425, -1.159), (-1.039, -0.08967, -1.066), (-0.9365, -0.06536, -0.9119), (-0.8795, -0.09502, -0.7232), (-0.8751, -0.1861, -0.5418), (-1.395, -0.1715, -1.259), (-1.248, -0.1088, -1.236), (-1.119, -0.03659, -1.149), (-1.02, 0.009643, -0.9984), (-0.9609, 0.00124, -0.8078), (-0.9484, -0.07329, -0.6181), (-1.325, -0.08831, -1.315), (-1.203, 0.00198, -1.237), (-1.109, 0.06936, -1.092), (-1.051, 0.08235, -0.9014), (-1.032, 0.02562, -0.705), (-1.402, -0.08144, -1.396), (-1.291, 0.02539, -1.328), (-1.204, 0.1128, -1.19), (-1.148, 0.1469, -1.002), (-1.124, 0.109, -0.8011), (-1.379, 0.03324, -1.42), (-1.302, 0.1391, -1.292), (-1.25, 0.1938, -1.109), (-1.224, 0.1753, -0.9048), (-1.402, 0.1479, -1.396), (-1.356, 0.2223, -1.219), (-1.329, 0.2235, -1.014), (-1.438, 0.2528, -1.128)], [], [(3, 0, 4, 30, 1, 2), (5, 2, 1, 6, 7, 8, 9, 10, 11, 12, 13, 14, 15, 16), (17, 18, 19, 0, 3, 20, 21, 22, 23, 24), (20, 3, 2, 5, 25, 26, 27, 28), (0, 19, 29, 4), (30, 31, 32, 6, 1), (7, 6, 32, 33, 34, 35, 36, 37), (38, 17, 24, 39, 40, 41, 42, 43, 44, 45), (32, 31, 46, 18, 17, 38, 47, 48, 49, 50, 33), (29, 19, 18, 46), (30, 4, 29, 46, 31), (45, 51, 52, 53, 54, 55, 47, 38), (45, 44, 56, 57, 58, 59, 60, 61, 62, 63, 51), (41, 40, 64), (42, 41, 64, 65, 66), (40, 39, 67, 68, 64), (43, 42, 66), (66, 65, 69, 70), (64, 68, 71, 65), (67, 72, 73, 68), (39, 24, 23, 67), (56, 44, 43, 66, 70), (70, 69, 74, 75), (65, 71, 76, 69), (68, 73, 77, 71), (23, 22, 72, 67), (72, 78, 79, 73), (57, 56, 70, 75), (75, 74, 80, 81), (69, 76, 82, 74), (71, 77, 83, 76), (73, 79, 84, 77), (22, 21, 78, 72), (28, 27, 85, 79, 78), (58, 57, 75, 81), (81, 80, 86, 87), (74, 82, 88, 80), (76, 83, 89, 82), (77, 84, 90, 83), (79, 85, 91, 84), (21, 20, 28, 78), (27, 26, 85), (59, 58, 81, 87), (87, 86, 92, 93), (80, 88, 94, 86), (82, 89, 95, 88), (83, 90, 96, 89), (84, 91, 97, 90), (26, 25, 98, 91, 85), (60, 59, 87, 93), (93, 92, 99, 100), (86, 94, 101, 92), (88, 95, 102, 94), (89, 96, 103, 95), (90, 97, 104, 96), (91, 98, 105, 97), (25, 5, 16, 98), (61, 60, 93, 100), (100, 99, 106, 107), (92, 101, 108, 99), (94, 102, 109, 101), (95, 103, 110, 102), (96, 104, 111, 103), (97, 105, 112, 104), (16, 15, 105, 98), (62, 61, 100, 107), (107, 106, 113, 114), (99, 108, 115, 106), (101, 109, 116, 108), (102, 110, 117, 109), (103, 111, 118, 110), (104, 112, 119, 111), (15, 14, 112, 105), (63, 62, 107, 114), (53, 52, 114, 113, 120), (106, 115, 121, 113), (108, 116, 122, 115), (109, 117, 123, 116), (110, 118, 124, 117), (111, 119, 125, 118), (14, 13, 119, 112), (52, 51, 63, 114), (54, 53, 120), (113, 121, 126, 120), (115, 122, 127, 121), (116, 123, 128, 122), (117, 124, 129, 123), (118, 125, 130, 124), (13, 12, 125, 119), (55, 54, 120, 126, 131), (121, 127, 132, 126), (122, 128, 133, 127), (123, 129, 134, 128), (124, 130, 135, 129), (12, 11, 130, 125), (48, 47, 55, 131), (126, 132, 136, 131), (127, 133, 137, 132), (128, 134, 138, 133), (129, 135, 139, 134), (11, 10, 135, 130), (49, 48, 131, 136), (132, 137, 140, 136), (133, 138, 141, 137), (134, 139, 142, 138), (10, 9, 139, 135), (50, 49, 136, 140), (35, 34, 140, 137, 141), (138, 142, 143, 141), (9, 8, 142, 139), (140, 34, 33, 50), (36, 35, 141, 143), (142, 8, 7, 37, 143), (37, 36, 143)])
me_plane_004.polygons.foreach_set('use_smooth', [0, 0, 0, 0, 0, 0, 0, 0, 0, 0, 0, 0, 0, 1, 1, 1, 1, 1, 1, 1, 1, 1, 1, 1, 1, 1, 1, 1, 1, 1, 1, 1, 1, 1, 1, 1, 1, 1, 1, 1, 1, 1, 1, 1, 1, 1, 1, 1, 1, 1, 1, 1, 1, 1, 1, 1, 1, 1, 1, 1, 1, 1, 1, 1, 1, 1, 1, 1, 1, 1, 1, 1, 1, 1, 1, 1, 1, 1, 1, 1, 1, 1, 1, 1, 1, 1, 1, 1, 1, 1, 1, 1, 1, 1, 1, 1, 1, 1, 1, 1, 1, 1, 1, 1, 1, 1, 1, 1, 1, 1, 1, 1, 1, 1])
me_plane_004.use_remesh_preserve_volume = False
me_plane_004.use_remesh_preserve_attributes = False
me_plane_004.use_mirror_vertex_groups = False
me_plane_004.update()

# ---- objects
ob_cube_005 = bpy.data.objects.new('Cube.005', me_plane_009)
ob_cube_004 = bpy.data.objects.new('Cube.004', me_plane_008)
ob_cube_003 = bpy.data.objects.new('Cube.003', me_plane_007)
ob_cube_002 = bpy.data.objects.new('Cube.002', me_plane_006)
ob_cube_001 = bpy.data.objects.new('Cube.001', me_plane_005)
ob_cube = bpy.data.objects.new('Cube', me_plane_004)
ob_lamp = bpy.data.objects.new('Lamp', light_lamp)
ob_camera = bpy.data.objects.new('Camera', cam_camera)

# ---- transforms, parenting, visibility, modifiers, constraints
ob_cube_005.location = (1.0, 0.0, 0.0)
ob_cube_005.rotation_euler = (0.0, 0.7854, 0.0)
ob_cube_005.scale = (1.04, 1.09, 1.0)
ob_cube_005.lineart.crease_threshold = 0.0
ob_cube_004.location = (3.0, 0.0, 0.0)
ob_cube_004.rotation_euler = (0.0, 0.7854, 0.0)
ob_cube_004.scale = (1.04, 1.09, 1.0)
ob_cube_004.lineart.crease_threshold = 0.0
ob_cube_003.location = (3.0, 2.0, 0.0)
ob_cube_003.rotation_euler = (0.0, 0.7854, 0.0)
ob_cube_003.scale = (1.04, 1.09, 1.0)
ob_cube_003.lineart.crease_threshold = 0.0
ob_cube_002.location = (-1.0, 2.0, 0.0)
ob_cube_002.rotation_euler = (0.0, 0.7854, 0.0)
ob_cube_002.scale = (1.04, 1.09, 1.0)
ob_cube_002.lineart.crease_threshold = 0.0
ob_cube_001.location = (-0.9543, 0.0, 0.0)
ob_cube_001.rotation_euler = (0.0, 0.7854, 0.0)
ob_cube_001.scale = (1.04, 1.09, 1.0)
ob_cube_001.lineart.crease_threshold = 0.0
ob_cube.location = (1.0, 2.0, 0.0)
ob_cube.rotation_euler = (0.0, 0.7854, 0.0)
ob_cube.scale = (1.04, 1.09, 1.0)
ob_cube.lineart.crease_threshold = 0.0
ob_lamp.location = (4.076, 0.8119, 5.904)
ob_lamp.rotation_euler = (0.6503, 0.05522, 1.866)
ob_lamp.lock_rotations_4d = False
ob_lamp.empty_display_type = 'ARROWS'
ob_lamp.color = (0.0, 0.0, 0.0, 0.0)
ob_lamp.lineart.crease_threshold = 0.0
ob_camera.location = (7.481, 0.8119, 5.344)
ob_camera.rotation_euler = (1.109, 0.01082, 0.8149)
ob_camera.lock_rotations_4d = False
ob_camera.empty_display_type = 'ARROWS'
ob_camera.color = (0.0, 0.0, 0.0, 0.0)
ob_camera.display_type = 'WIRE'
ob_camera.lineart.crease_threshold = 0.0

# ---- collection membership
col_collection_1.objects.link(ob_cube_005)
col_collection_1.objects.link(ob_cube_004)
col_collection_1.objects.link(ob_cube_003)
col_collection_1.objects.link(ob_cube_002)
col_collection_1.objects.link(ob_cube_001)
col_collection_1.objects.link(ob_cube)
col_collection_1.objects.link(ob_lamp)
col_collection_1.objects.link(ob_camera)

# ---- scene / render settings (as saved in the file)
scene.camera = ob_camera
scene.frame_start = 1; scene.frame_end = 250; scene.frame_set(1)
scene.render.engine = 'CYCLES'
scene.render.resolution_percentage = 50
scene.render.dither_intensity = 0.0
scene.cycles.use_denoising = False
scene.cycles.samples = 10
scene.cycles.sampling_pattern = 'TABULATED_SOBOL'
scene.cycles.light_sampling_threshold = 0.0
scene.cycles.use_adaptive_sampling = False
scene.cycles.use_light_tree = False
scene.cycles.blur_glossy = 0.0
scene.cycles.pixel_filter_type = 'GAUSSIAN'
scene.cycles.sample_clamp_indirect = 0.0
scene.view_settings.view_transform = 'Standard'
bpy.context.view_layer.update()
